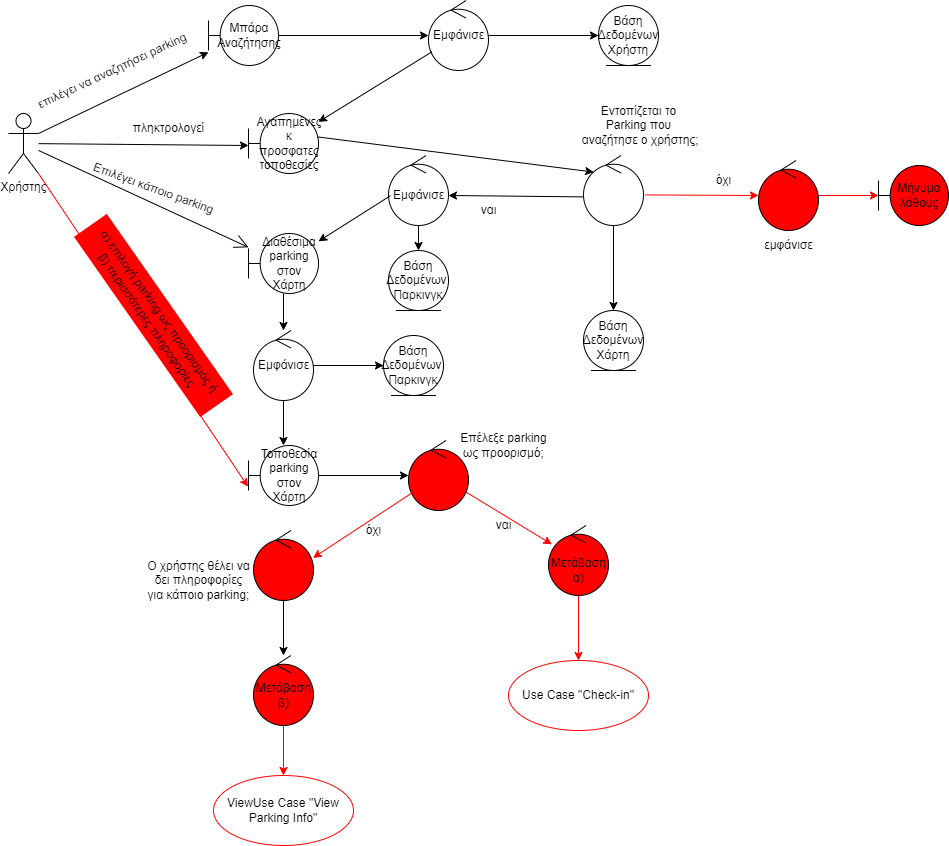

The diagram above was exported from draw.io. Its source (the exported page's mxGraphModel, read from the mxfile embedded in the PNG):
<mxGraphModel dx="1290" dy="1623" grid="1" gridSize="10" guides="1" tooltips="1" connect="1" arrows="1" fold="1" page="1" pageScale="1" pageWidth="850" pageHeight="1100" math="0" shadow="0">
  <root>
    <mxCell id="0" />
    <mxCell id="1" parent="0" />
    <mxCell id="B8JeiIca8o1xN1a8yxAp-1" value="" style="endArrow=classic;html=1;rounded=0;exitX=1;exitY=0.3333333333333333;exitDx=0;exitDy=0;exitPerimeter=0;" edge="1" parent="1" target="B8JeiIca8o1xN1a8yxAp-13" source="B8JeiIca8o1xN1a8yxAp-63">
      <mxGeometry width="50" height="50" relative="1" as="geometry">
        <mxPoint x="80" y="50" as="sourcePoint" />
        <mxPoint x="130" y="50" as="targetPoint" />
      </mxGeometry>
    </mxCell>
    <mxCell id="B8JeiIca8o1xN1a8yxAp-2" value="" style="ellipse;shape=umlControl;whiteSpace=wrap;html=1;" vertex="1" parent="1">
      <mxGeometry x="265" y="295" width="60" height="70" as="geometry" />
    </mxCell>
    <mxCell id="B8JeiIca8o1xN1a8yxAp-4" value="" style="ellipse;shape=umlControl;whiteSpace=wrap;html=1;" vertex="1" parent="1">
      <mxGeometry x="400" y="120" width="60" height="70" as="geometry" />
    </mxCell>
    <mxCell id="B8JeiIca8o1xN1a8yxAp-5" value="" style="ellipse;shape=umlControl;whiteSpace=wrap;html=1;" vertex="1" parent="1">
      <mxGeometry x="595" y="120" width="60" height="70" as="geometry" />
    </mxCell>
    <mxCell id="B8JeiIca8o1xN1a8yxAp-6" value="" style="ellipse;shape=umlControl;whiteSpace=wrap;html=1;" vertex="1" parent="1">
      <mxGeometry x="440" y="-35" width="60" height="70" as="geometry" />
    </mxCell>
    <mxCell id="B8JeiIca8o1xN1a8yxAp-7" value="Βάση Δεδομένων&amp;nbsp;&lt;br&gt;Παρκινγκ" style="ellipse;shape=umlEntity;whiteSpace=wrap;html=1;" vertex="1" parent="1">
      <mxGeometry x="395" y="300" width="60" height="60" as="geometry" />
    </mxCell>
    <mxCell id="B8JeiIca8o1xN1a8yxAp-8" value="Βάση Δεδομένων&lt;br style=&quot;border-color: var(--border-color);&quot;&gt;&lt;span style=&quot;&quot;&gt;Χάρτη&lt;/span&gt;" style="ellipse;shape=umlEntity;whiteSpace=wrap;html=1;" vertex="1" parent="1">
      <mxGeometry x="595" y="275" width="60" height="60" as="geometry" />
    </mxCell>
    <mxCell id="B8JeiIca8o1xN1a8yxAp-9" value="Μήνυμα λάθους" style="shape=umlBoundary;whiteSpace=wrap;html=1;fillColor=#FF0000;" vertex="1" parent="1">
      <mxGeometry x="890" y="130" width="70" height="60" as="geometry" />
    </mxCell>
    <mxCell id="B8JeiIca8o1xN1a8yxAp-10" value="Τοποθεσία parking στον Χάρτη" style="shape=umlBoundary;whiteSpace=wrap;html=1;" vertex="1" parent="1">
      <mxGeometry x="260" y="410" width="70" height="60" as="geometry" />
    </mxCell>
    <mxCell id="B8JeiIca8o1xN1a8yxAp-11" value="Διαθέσιμα parking στον Χάρτη" style="shape=umlBoundary;whiteSpace=wrap;html=1;" vertex="1" parent="1">
      <mxGeometry x="260" y="198" width="70" height="60" as="geometry" />
    </mxCell>
    <mxCell id="B8JeiIca8o1xN1a8yxAp-12" value="Αγαπημένες κ προσφατες τοποθεσίες" style="shape=umlBoundary;whiteSpace=wrap;html=1;" vertex="1" parent="1">
      <mxGeometry x="260" y="78" width="70" height="60" as="geometry" />
    </mxCell>
    <mxCell id="B8JeiIca8o1xN1a8yxAp-13" value="Μπάρα Αναζήτησης" style="shape=umlBoundary;whiteSpace=wrap;html=1;" vertex="1" parent="1">
      <mxGeometry x="220" y="-30" width="70" height="60" as="geometry" />
    </mxCell>
    <mxCell id="B8JeiIca8o1xN1a8yxAp-14" value="" style="endArrow=classic;html=1;rounded=0;" edge="1" parent="1" source="B8JeiIca8o1xN1a8yxAp-13" target="B8JeiIca8o1xN1a8yxAp-6">
      <mxGeometry width="50" height="50" relative="1" as="geometry">
        <mxPoint x="210" y="49.5" as="sourcePoint" />
        <mxPoint x="274" y="49.5" as="targetPoint" />
      </mxGeometry>
    </mxCell>
    <mxCell id="B8JeiIca8o1xN1a8yxAp-15" value="" style="endArrow=classic;html=1;rounded=0;" edge="1" parent="1" target="B8JeiIca8o1xN1a8yxAp-12" source="B8JeiIca8o1xN1a8yxAp-6">
      <mxGeometry width="50" height="50" relative="1" as="geometry">
        <mxPoint x="330" y="53" as="sourcePoint" />
        <mxPoint x="394" y="54.5" as="targetPoint" />
      </mxGeometry>
    </mxCell>
    <mxCell id="B8JeiIca8o1xN1a8yxAp-17" value="" style="endArrow=classic;html=1;rounded=0;exitX=-0.003;exitY=0.591;exitDx=0;exitDy=0;exitPerimeter=0;" edge="1" parent="1" source="B8JeiIca8o1xN1a8yxAp-5">
      <mxGeometry width="50" height="50" relative="1" as="geometry">
        <mxPoint x="590" y="160" as="sourcePoint" />
        <mxPoint x="460" y="160" as="targetPoint" />
      </mxGeometry>
    </mxCell>
    <mxCell id="B8JeiIca8o1xN1a8yxAp-18" value="" style="endArrow=classic;html=1;rounded=0;exitX=0.033;exitY=0.574;exitDx=0;exitDy=0;exitPerimeter=0;" edge="1" parent="1" source="B8JeiIca8o1xN1a8yxAp-4" target="B8JeiIca8o1xN1a8yxAp-11">
      <mxGeometry width="50" height="50" relative="1" as="geometry">
        <mxPoint x="756" y="540" as="sourcePoint" />
        <mxPoint x="300" y="160" as="targetPoint" />
      </mxGeometry>
    </mxCell>
    <mxCell id="B8JeiIca8o1xN1a8yxAp-19" value="" style="endArrow=classic;html=1;rounded=0;" edge="1" parent="1" source="B8JeiIca8o1xN1a8yxAp-2" target="B8JeiIca8o1xN1a8yxAp-10">
      <mxGeometry width="50" height="50" relative="1" as="geometry">
        <mxPoint x="450" y="290" as="sourcePoint" />
        <mxPoint x="490" y="287" as="targetPoint" />
      </mxGeometry>
    </mxCell>
    <mxCell id="B8JeiIca8o1xN1a8yxAp-20" value="Εμφάνισε" style="text;html=1;align=center;verticalAlign=middle;resizable=0;points=[];autosize=1;strokeColor=none;fillColor=none;" vertex="1" parent="1">
      <mxGeometry x="435" y="-15" width="70" height="30" as="geometry" />
    </mxCell>
    <mxCell id="B8JeiIca8o1xN1a8yxAp-21" value="Εντοπίζεται το &lt;br&gt;Parking που&lt;br&gt;&amp;nbsp;αναζήτησε ο χρήστης;" style="text;html=1;align=center;verticalAlign=middle;resizable=0;points=[];autosize=1;strokeColor=none;fillColor=none;" vertex="1" parent="1">
      <mxGeometry x="580" y="60" width="140" height="60" as="geometry" />
    </mxCell>
    <mxCell id="B8JeiIca8o1xN1a8yxAp-22" value="" style="endArrow=classic;html=1;rounded=0;" edge="1" parent="1" source="B8JeiIca8o1xN1a8yxAp-2" target="B8JeiIca8o1xN1a8yxAp-7">
      <mxGeometry width="50" height="50" relative="1" as="geometry">
        <mxPoint x="430" y="360" as="sourcePoint" />
        <mxPoint x="494" y="360" as="targetPoint" />
      </mxGeometry>
    </mxCell>
    <mxCell id="B8JeiIca8o1xN1a8yxAp-25" value="" style="endArrow=classic;html=1;rounded=0;strokeColor=#FF0000;" edge="1" parent="1" source="B8JeiIca8o1xN1a8yxAp-50" target="B8JeiIca8o1xN1a8yxAp-41">
      <mxGeometry width="50" height="50" relative="1" as="geometry">
        <mxPoint x="770" y="580" as="sourcePoint" />
        <mxPoint x="834" y="580" as="targetPoint" />
      </mxGeometry>
    </mxCell>
    <mxCell id="B8JeiIca8o1xN1a8yxAp-26" value="" style="endArrow=classic;html=1;rounded=0;" edge="1" parent="1" source="B8JeiIca8o1xN1a8yxAp-11" target="B8JeiIca8o1xN1a8yxAp-2">
      <mxGeometry width="50" height="50" relative="1" as="geometry">
        <mxPoint x="766" y="550" as="sourcePoint" />
        <mxPoint x="304.5139526928833" y="295.0045938875992" as="targetPoint" />
      </mxGeometry>
    </mxCell>
    <mxCell id="B8JeiIca8o1xN1a8yxAp-27" value="" style="endArrow=classic;html=1;rounded=0;" edge="1" parent="1" source="B8JeiIca8o1xN1a8yxAp-5" target="B8JeiIca8o1xN1a8yxAp-8">
      <mxGeometry width="50" height="50" relative="1" as="geometry">
        <mxPoint x="580" y="204.5" as="sourcePoint" />
        <mxPoint x="620" y="220" as="targetPoint" />
      </mxGeometry>
    </mxCell>
    <mxCell id="B8JeiIca8o1xN1a8yxAp-28" value="ναι" style="text;html=1;align=center;verticalAlign=middle;resizable=0;points=[];autosize=1;strokeColor=none;fillColor=none;" vertex="1" parent="1">
      <mxGeometry x="480" y="160" width="40" height="30" as="geometry" />
    </mxCell>
    <mxCell id="B8JeiIca8o1xN1a8yxAp-29" value="Εμφάνισε" style="text;html=1;align=center;verticalAlign=middle;resizable=0;points=[];autosize=1;strokeColor=none;fillColor=none;" vertex="1" parent="1">
      <mxGeometry x="395" y="145" width="70" height="30" as="geometry" />
    </mxCell>
    <mxCell id="B8JeiIca8o1xN1a8yxAp-33" value="Εμφάνισε" style="text;html=1;align=center;verticalAlign=middle;resizable=0;points=[];autosize=1;strokeColor=none;fillColor=none;" vertex="1" parent="1">
      <mxGeometry x="260" y="315" width="70" height="30" as="geometry" />
    </mxCell>
    <mxCell id="B8JeiIca8o1xN1a8yxAp-34" value="" style="ellipse;shape=umlControl;whiteSpace=wrap;html=1;fillColor=#FF0000;" vertex="1" parent="1">
      <mxGeometry x="265" y="620" width="60" height="70" as="geometry" />
    </mxCell>
    <mxCell id="B8JeiIca8o1xN1a8yxAp-41" value="Use Case &quot;Check-in&quot;" style="ellipse;whiteSpace=wrap;html=1;strokeColor=#FF0000;" vertex="1" parent="1">
      <mxGeometry x="520" y="625" width="140" height="70" as="geometry" />
    </mxCell>
    <mxCell id="B8JeiIca8o1xN1a8yxAp-44" value="" style="endArrow=classic;html=1;rounded=0;strokeColor=#FF0000;" edge="1" parent="1" source="B8JeiIca8o1xN1a8yxAp-34" target="B8JeiIca8o1xN1a8yxAp-48">
      <mxGeometry width="50" height="50" relative="1" as="geometry">
        <mxPoint x="508" y="629" as="sourcePoint" />
        <mxPoint x="650" y="630" as="targetPoint" />
      </mxGeometry>
    </mxCell>
    <mxCell id="B8JeiIca8o1xN1a8yxAp-47" value="Μετάβαση&lt;br&gt;β)" style="text;html=1;align=center;verticalAlign=middle;resizable=0;points=[];autosize=1;strokeColor=none;fillColor=none;" vertex="1" parent="1">
      <mxGeometry x="255" y="640" width="80" height="40" as="geometry" />
    </mxCell>
    <mxCell id="B8JeiIca8o1xN1a8yxAp-48" value="ViewUse Case &quot;View Parking Info&quot;" style="ellipse;whiteSpace=wrap;html=1;fillColor=#FFFFFF;strokeColor=#FF0000;" vertex="1" parent="1">
      <mxGeometry x="225" y="740" width="140" height="70" as="geometry" />
    </mxCell>
    <mxCell id="B8JeiIca8o1xN1a8yxAp-50" value="" style="ellipse;shape=umlControl;whiteSpace=wrap;html=1;fillColor=#FF0000;" vertex="1" parent="1">
      <mxGeometry x="560" y="490" width="60" height="70" as="geometry" />
    </mxCell>
    <mxCell id="B8JeiIca8o1xN1a8yxAp-51" value="Μετάβαση&lt;br&gt;α)" style="text;html=1;align=center;verticalAlign=middle;resizable=0;points=[];autosize=1;strokeColor=none;fillColor=none;" vertex="1" parent="1">
      <mxGeometry x="550" y="515" width="80" height="40" as="geometry" />
    </mxCell>
    <mxCell id="B8JeiIca8o1xN1a8yxAp-54" value="" style="endArrow=classic;html=1;rounded=0;strokeColor=#FF0000;" edge="1" parent="1" source="B8JeiIca8o1xN1a8yxAp-57" target="B8JeiIca8o1xN1a8yxAp-9">
      <mxGeometry width="50" height="50" relative="1" as="geometry">
        <mxPoint x="770" y="225" as="sourcePoint" />
        <mxPoint x="820" y="175" as="targetPoint" />
      </mxGeometry>
    </mxCell>
    <mxCell id="B8JeiIca8o1xN1a8yxAp-55" value="" style="endArrow=classic;html=1;rounded=0;exitX=1.027;exitY=0.563;exitDx=0;exitDy=0;exitPerimeter=0;fillColor=#FF0000;strokeColor=#FF0000;" edge="1" parent="1" source="B8JeiIca8o1xN1a8yxAp-5" target="B8JeiIca8o1xN1a8yxAp-57">
      <mxGeometry width="50" height="50" relative="1" as="geometry">
        <mxPoint x="600" y="160" as="sourcePoint" />
        <mxPoint x="710" y="160" as="targetPoint" />
      </mxGeometry>
    </mxCell>
    <mxCell id="B8JeiIca8o1xN1a8yxAp-57" value="" style="ellipse;shape=umlControl;whiteSpace=wrap;html=1;fillColor=#FF0000&#10;;" vertex="1" parent="1">
      <mxGeometry x="770" y="125" width="60" height="70" as="geometry" />
    </mxCell>
    <mxCell id="B8JeiIca8o1xN1a8yxAp-61" value="όχι" style="text;html=1;align=center;verticalAlign=middle;resizable=0;points=[];autosize=1;strokeColor=none;fillColor=none;" vertex="1" parent="1">
      <mxGeometry x="715" y="130" width="40" height="30" as="geometry" />
    </mxCell>
    <mxCell id="B8JeiIca8o1xN1a8yxAp-62" value="εμφάνισε" style="text;html=1;align=center;verticalAlign=middle;resizable=0;points=[];autosize=1;strokeColor=none;fillColor=none;" vertex="1" parent="1">
      <mxGeometry x="765" y="195" width="70" height="30" as="geometry" />
    </mxCell>
    <mxCell id="B8JeiIca8o1xN1a8yxAp-63" value="Χρήστης" style="shape=umlActor;verticalLabelPosition=bottom;verticalAlign=top;html=1;outlineConnect=0;" vertex="1" parent="1">
      <mxGeometry x="20" y="78" width="30" height="60" as="geometry" />
    </mxCell>
    <mxCell id="B8JeiIca8o1xN1a8yxAp-66" value="" style="endArrow=classic;html=1;rounded=0;" edge="1" parent="1" source="B8JeiIca8o1xN1a8yxAp-4" target="B8JeiIca8o1xN1a8yxAp-67">
      <mxGeometry width="50" height="50" relative="1" as="geometry">
        <mxPoint x="640" y="310" as="sourcePoint" />
        <mxPoint x="610" y="240" as="targetPoint" />
      </mxGeometry>
    </mxCell>
    <mxCell id="B8JeiIca8o1xN1a8yxAp-67" value="Βάση Δεδομένων&amp;nbsp;&lt;br&gt;Παρκινγκ" style="ellipse;shape=umlEntity;whiteSpace=wrap;html=1;" vertex="1" parent="1">
      <mxGeometry x="400" y="215" width="60" height="60" as="geometry" />
    </mxCell>
    <mxCell id="B8JeiIca8o1xN1a8yxAp-74" value="Βάση Δεδομένων&lt;br style=&quot;border-color: var(--border-color);&quot;&gt;Χρήστη" style="ellipse;shape=umlEntity;whiteSpace=wrap;html=1;" vertex="1" parent="1">
      <mxGeometry x="610" y="-30" width="60" height="60" as="geometry" />
    </mxCell>
    <mxCell id="B8JeiIca8o1xN1a8yxAp-75" value="" style="endArrow=classic;html=1;rounded=0;fontFamily=Helvetica;fontSize=12;fontColor=default;" edge="1" parent="1" source="B8JeiIca8o1xN1a8yxAp-6" target="B8JeiIca8o1xN1a8yxAp-74">
      <mxGeometry width="50" height="50" relative="1" as="geometry">
        <mxPoint x="260" y="110" as="sourcePoint" />
        <mxPoint x="310" y="60" as="targetPoint" />
      </mxGeometry>
    </mxCell>
    <mxCell id="B8JeiIca8o1xN1a8yxAp-79" value="" style="endArrow=classic;html=1;rounded=0;fontFamily=Helvetica;fontSize=12;fontColor=default;exitX=0.986;exitY=0.39;exitDx=0;exitDy=0;exitPerimeter=0;entryX=0.17;entryY=0.237;entryDx=0;entryDy=0;entryPerimeter=0;" edge="1" parent="1" source="B8JeiIca8o1xN1a8yxAp-12" target="B8JeiIca8o1xN1a8yxAp-5">
      <mxGeometry width="50" height="50" relative="1" as="geometry">
        <mxPoint x="598.25361224416" y="48.64934222619104" as="sourcePoint" />
        <mxPoint x="610" y="-160" as="targetPoint" />
      </mxGeometry>
    </mxCell>
    <mxCell id="B8JeiIca8o1xN1a8yxAp-86" value="" style="endArrow=open;endFill=1;endSize=12;html=1;rounded=0;fontFamily=Helvetica;fontSize=12;fontColor=default;" edge="1" parent="1" source="B8JeiIca8o1xN1a8yxAp-63" target="B8JeiIca8o1xN1a8yxAp-11">
      <mxGeometry width="160" relative="1" as="geometry">
        <mxPoint x="120" y="150" as="sourcePoint" />
        <mxPoint x="280" y="150" as="targetPoint" />
      </mxGeometry>
    </mxCell>
    <mxCell id="B8JeiIca8o1xN1a8yxAp-87" value="Επιλέγει κάποιο parking" style="text;html=1;align=center;verticalAlign=middle;resizable=0;points=[];autosize=1;strokeColor=none;fillColor=none;fontSize=12;fontFamily=Helvetica;fontColor=default;rotation=20;" vertex="1" parent="1">
      <mxGeometry x="90" y="138" width="150" height="30" as="geometry" />
    </mxCell>
    <mxCell id="B8JeiIca8o1xN1a8yxAp-88" value="επιλέγει να αναζητήσει parking&amp;nbsp;" style="text;html=1;align=center;verticalAlign=middle;resizable=0;points=[];autosize=1;strokeColor=none;fillColor=none;fontSize=12;fontFamily=Helvetica;fontColor=default;rotation=-25;" vertex="1" parent="1">
      <mxGeometry x="30" y="20" width="190" height="30" as="geometry" />
    </mxCell>
    <mxCell id="B8JeiIca8o1xN1a8yxAp-94" value="" style="endArrow=classic;html=1;rounded=0;fontFamily=Helvetica;fontSize=12;fontColor=default;" edge="1" parent="1" source="B8JeiIca8o1xN1a8yxAp-63">
      <mxGeometry width="50" height="50" relative="1" as="geometry">
        <mxPoint x="210" y="160" as="sourcePoint" />
        <mxPoint x="260" y="110" as="targetPoint" />
      </mxGeometry>
    </mxCell>
    <mxCell id="B8JeiIca8o1xN1a8yxAp-95" value="πληκτρολογεί" style="text;html=1;align=center;verticalAlign=middle;resizable=0;points=[];autosize=1;strokeColor=none;fillColor=none;fontSize=12;fontFamily=Helvetica;fontColor=default;" vertex="1" parent="1">
      <mxGeometry x="135" y="78" width="90" height="30" as="geometry" />
    </mxCell>
    <mxCell id="B8JeiIca8o1xN1a8yxAp-99" value="" style="endArrow=classic;html=1;rounded=0;fontFamily=Helvetica;fontSize=12;fontColor=default;exitX=1;exitY=1;exitDx=0;exitDy=0;exitPerimeter=0;entryX=-0.006;entryY=0.687;entryDx=0;entryDy=0;entryPerimeter=0;strokeColor=#FF0000;" edge="1" parent="1" source="B8JeiIca8o1xN1a8yxAp-63" target="B8JeiIca8o1xN1a8yxAp-10">
      <mxGeometry width="50" height="50" relative="1" as="geometry">
        <mxPoint x="520" y="380" as="sourcePoint" />
        <mxPoint x="570" y="330" as="targetPoint" />
      </mxGeometry>
    </mxCell>
    <mxCell id="B8JeiIca8o1xN1a8yxAp-91" value="α) επιλογή parking ως προορισμός ή&lt;br&gt;β) περισσότερες πληροφορίες" style="text;html=1;align=center;verticalAlign=middle;resizable=0;points=[];autosize=1;strokeColor=none;fillColor=#FF0000;fontSize=12;fontFamily=Helvetica;fontColor=default;rotation=55;" vertex="1" parent="1">
      <mxGeometry x="55" y="260" width="220" height="40" as="geometry" />
    </mxCell>
    <mxCell id="B8JeiIca8o1xN1a8yxAp-111" value="" style="ellipse;shape=umlControl;whiteSpace=wrap;html=1;fillColor=#FF0000;" vertex="1" parent="1">
      <mxGeometry x="265" y="495" width="60" height="70" as="geometry" />
    </mxCell>
    <mxCell id="B8JeiIca8o1xN1a8yxAp-112" value="" style="endArrow=classic;html=1;rounded=0;strokeColor=#FF0000;" edge="1" parent="1" source="B8JeiIca8o1xN1a8yxAp-114" target="B8JeiIca8o1xN1a8yxAp-50">
      <mxGeometry width="50" height="50" relative="1" as="geometry">
        <mxPoint x="500" y="450" as="sourcePoint" />
        <mxPoint x="630" y="517" as="targetPoint" />
      </mxGeometry>
    </mxCell>
    <mxCell id="B8JeiIca8o1xN1a8yxAp-113" value="Ο χρήστης θέλει να &lt;br&gt;δει πληροφορίες&lt;br&gt;&amp;nbsp;για κάποιο parking;&amp;nbsp;" style="text;html=1;align=center;verticalAlign=middle;resizable=0;points=[];autosize=1;strokeColor=none;fillColor=none;" vertex="1" parent="1">
      <mxGeometry x="145" y="515" width="130" height="60" as="geometry" />
    </mxCell>
    <mxCell id="B8JeiIca8o1xN1a8yxAp-114" value="" style="ellipse;shape=umlControl;whiteSpace=wrap;html=1;fillColor=#FF0000;" vertex="1" parent="1">
      <mxGeometry x="420" y="405" width="60" height="70" as="geometry" />
    </mxCell>
    <mxCell id="B8JeiIca8o1xN1a8yxAp-115" value="Επέλεξε parking&lt;br&gt;ως προορισμό;" style="text;html=1;align=center;verticalAlign=middle;resizable=0;points=[];autosize=1;strokeColor=none;fillColor=none;" vertex="1" parent="1">
      <mxGeometry x="460" y="390" width="110" height="40" as="geometry" />
    </mxCell>
    <mxCell id="B8JeiIca8o1xN1a8yxAp-116" value="ναι" style="text;html=1;align=center;verticalAlign=middle;resizable=0;points=[];autosize=1;strokeColor=none;fillColor=none;" vertex="1" parent="1">
      <mxGeometry x="495" y="475" width="40" height="30" as="geometry" />
    </mxCell>
    <mxCell id="B8JeiIca8o1xN1a8yxAp-117" value="" style="endArrow=classic;html=1;rounded=0;entryX=0.993;entryY=0.391;entryDx=0;entryDy=0;entryPerimeter=0;strokeColor=#FF0000;" edge="1" parent="1" source="B8JeiIca8o1xN1a8yxAp-114" target="B8JeiIca8o1xN1a8yxAp-111">
      <mxGeometry width="50" height="50" relative="1" as="geometry">
        <mxPoint x="340" y="560" as="sourcePoint" />
        <mxPoint x="390" y="510" as="targetPoint" />
      </mxGeometry>
    </mxCell>
    <mxCell id="B8JeiIca8o1xN1a8yxAp-118" value="όχι" style="text;html=1;align=center;verticalAlign=middle;resizable=0;points=[];autosize=1;strokeColor=none;fillColor=none;" vertex="1" parent="1">
      <mxGeometry x="365" y="480" width="40" height="30" as="geometry" />
    </mxCell>
    <mxCell id="B8JeiIca8o1xN1a8yxAp-119" value="" style="endArrow=classic;html=1;rounded=0;fontFamily=Helvetica;fontSize=12;fontColor=default;" edge="1" parent="1" source="B8JeiIca8o1xN1a8yxAp-111">
      <mxGeometry width="50" height="50" relative="1" as="geometry">
        <mxPoint x="440" y="660" as="sourcePoint" />
        <mxPoint x="295" y="620" as="targetPoint" />
      </mxGeometry>
    </mxCell>
    <mxCell id="B8JeiIca8o1xN1a8yxAp-120" value="" style="endArrow=classic;html=1;rounded=0;fontFamily=Helvetica;fontSize=12;fontColor=default;" edge="1" parent="1" source="B8JeiIca8o1xN1a8yxAp-10" target="B8JeiIca8o1xN1a8yxAp-114">
      <mxGeometry width="50" height="50" relative="1" as="geometry">
        <mxPoint x="450" y="460" as="sourcePoint" />
        <mxPoint x="500" y="410" as="targetPoint" />
      </mxGeometry>
    </mxCell>
  </root>
</mxGraphModel>